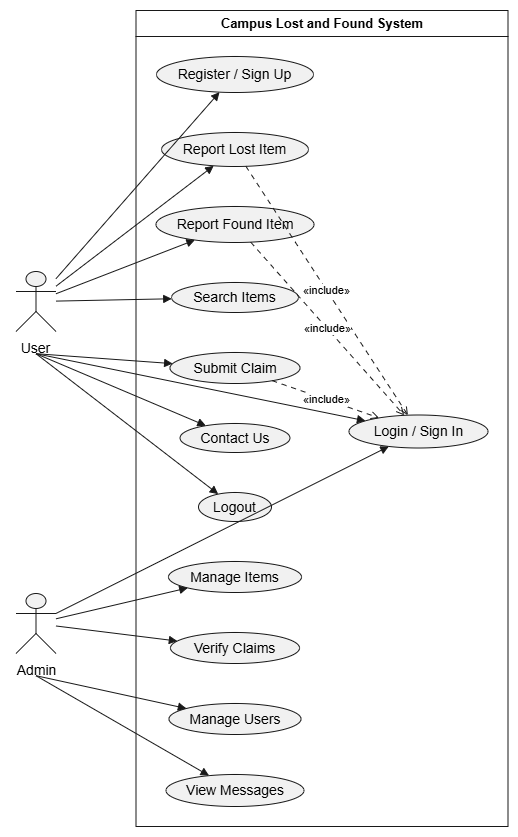

The diagram above was exported from draw.io. Its source (the exported page's mxGraphModel, read from the mxfile embedded in the PNG):
<mxGraphModel dx="1704" dy="936" grid="1" gridSize="10" guides="1" tooltips="1" connect="1" arrows="1" fold="1" page="1" pageScale="1" pageWidth="827" pageHeight="1169" math="0" shadow="0">
  <root>
    <mxCell id="0" />
    <mxCell id="1" parent="0" />
    <UserObject label="" plantUmlData="{&#10;  &quot;data&quot;: &quot;@startuml\nleft to right direction\nactor User\nactor Admin\nrectangle \&quot;Campus Lost and Found System\&quot; {\n  usecase \&quot;Register / Sign Up\&quot; as UC1\n  usecase \&quot;Login / Sign In\&quot; as UC2\n  usecase \&quot;Report Lost Item\&quot; as UC3\n  usecase \&quot;Report Found Item\&quot; as UC4\n  usecase \&quot;Search Items\&quot; as UC5\n  usecase \&quot;Submit Claim\&quot; as UC6\n  usecase \&quot;Contact Us\&quot; as UC7\n  usecase \&quot;Logout\&quot; as UC8\n  usecase \&quot;Manage Items\&quot; as UC9\n  usecase \&quot;Verify Claims\&quot; as UC10\n  usecase \&quot;Manage Users\&quot; as UC11\n  usecase \&quot;View Messages\&quot; as UC12\n}\nUser --&gt; UC1\nUser --&gt; UC2\nUser --&gt; UC3\nUser --&gt; UC4\nUser --&gt; UC5\nUser --&gt; UC6\nUser --&gt; UC7\nUser --&gt; UC8\nAdmin --&gt; UC2\nAdmin --&gt; UC9\nAdmin --&gt; UC10\nAdmin --&gt; UC11\nAdmin --&gt; UC12\nUC3 ..&gt; UC2 : &lt;&lt;include&gt;&gt;\nUC4 ..&gt; UC2 : &lt;&lt;include&gt;&gt;\nUC6 ..&gt; UC2 : &lt;&lt;include&gt;&gt;\n@enduml&quot;,&#10;  &quot;config&quot;: null&#10;}" id="kVmCBDxPf8-vOoGOVI_N-17">
      <mxCell connectable="0" parent="1" style="group;transparentBounds=1;editIcon=1;lockedGroup=0;groupPadding=10;" vertex="1">
        <mxGeometry as="geometry" />
      </mxCell>
    </UserObject>
    <UserObject label="Campus Lost and Found System" plantUmlId="rect_0" plantUmlBaseStyle="swimlane;collapsible=0;startSize=26;fillColor=none;strokeColor=#181818;fontColor=#000000;fontSize=13;fontStyle=1;whiteSpace=wrap;" plantUmlBaseValue="Campus Lost and Found System" id="kVmCBDxPf8-vOoGOVI_N-18">
      <mxCell parent="kVmCBDxPf8-vOoGOVI_N-17" style="swimlane;collapsible=0;startSize=26;fillColor=none;strokeColor=#181818;fontColor=#000000;fontSize=13;fontStyle=1;whiteSpace=wrap;" vertex="1">
        <mxGeometry height="816" width="372" x="155.5" y="30" as="geometry" />
      </mxCell>
    </UserObject>
    <UserObject label="Register / Sign Up" plantUmlId="uc_1" plantUmlBaseStyle="ellipse;html=1;fillColor=#F1F1F1;strokeColor=#181818;whiteSpace=wrap;fontColor=#000000;fontSize=14;" plantUmlBaseValue="Register / Sign Up" id="kVmCBDxPf8-vOoGOVI_N-19">
      <mxCell parent="kVmCBDxPf8-vOoGOVI_N-18" style="ellipse;html=1;fillColor=#F1F1F1;strokeColor=#181818;whiteSpace=wrap;fontColor=#000000;fontSize=14;" vertex="1">
        <mxGeometry height="36" width="157" x="20.5" y="46" as="geometry" />
      </mxCell>
    </UserObject>
    <UserObject label="Report Lost Item" plantUmlId="uc_2" plantUmlBaseStyle="ellipse;html=1;fillColor=#F1F1F1;strokeColor=#181818;whiteSpace=wrap;fontColor=#000000;fontSize=14;" plantUmlBaseValue="Report Lost Item" id="kVmCBDxPf8-vOoGOVI_N-20">
      <mxCell parent="kVmCBDxPf8-vOoGOVI_N-18" style="ellipse;html=1;fillColor=#F1F1F1;strokeColor=#181818;whiteSpace=wrap;fontColor=#000000;fontSize=14;" vertex="1">
        <mxGeometry height="34" width="147" x="25.5" y="122" as="geometry" />
      </mxCell>
    </UserObject>
    <UserObject label="Report Found Item" plantUmlId="uc_3" plantUmlBaseStyle="ellipse;html=1;fillColor=#F1F1F1;strokeColor=#181818;whiteSpace=wrap;fontColor=#000000;fontSize=14;" plantUmlBaseValue="Report Found Item" id="kVmCBDxPf8-vOoGOVI_N-21">
      <mxCell parent="kVmCBDxPf8-vOoGOVI_N-18" style="ellipse;html=1;fillColor=#F1F1F1;strokeColor=#181818;whiteSpace=wrap;fontColor=#000000;fontSize=14;" vertex="1">
        <mxGeometry height="36" width="158" x="20" y="196" as="geometry" />
      </mxCell>
    </UserObject>
    <UserObject label="Search Items" plantUmlId="uc_4" plantUmlBaseStyle="ellipse;html=1;fillColor=#F1F1F1;strokeColor=#181818;whiteSpace=wrap;fontColor=#000000;fontSize=14;" plantUmlBaseValue="Search Items" id="kVmCBDxPf8-vOoGOVI_N-22">
      <mxCell parent="kVmCBDxPf8-vOoGOVI_N-18" style="ellipse;html=1;fillColor=#F1F1F1;strokeColor=#181818;whiteSpace=wrap;fontColor=#000000;fontSize=14;" vertex="1">
        <mxGeometry height="30" width="127" x="35.5" y="272" as="geometry" />
      </mxCell>
    </UserObject>
    <UserObject label="Submit Claim" plantUmlId="uc_5" plantUmlBaseStyle="ellipse;html=1;fillColor=#F1F1F1;strokeColor=#181818;whiteSpace=wrap;fontColor=#000000;fontSize=14;" plantUmlBaseValue="Submit Claim" id="kVmCBDxPf8-vOoGOVI_N-23">
      <mxCell parent="kVmCBDxPf8-vOoGOVI_N-18" style="ellipse;html=1;fillColor=#F1F1F1;strokeColor=#181818;whiteSpace=wrap;fontColor=#000000;fontSize=14;" vertex="1">
        <mxGeometry height="31" width="130" x="34" y="342" as="geometry" />
      </mxCell>
    </UserObject>
    <UserObject label="Contact Us" plantUmlId="uc_6" plantUmlBaseStyle="ellipse;html=1;fillColor=#F1F1F1;strokeColor=#181818;whiteSpace=wrap;fontColor=#000000;fontSize=14;" plantUmlBaseValue="Contact Us" id="kVmCBDxPf8-vOoGOVI_N-24">
      <mxCell parent="kVmCBDxPf8-vOoGOVI_N-18" style="ellipse;html=1;fillColor=#F1F1F1;strokeColor=#181818;whiteSpace=wrap;fontColor=#000000;fontSize=14;" vertex="1">
        <mxGeometry height="29" width="110" x="44" y="413" as="geometry" />
      </mxCell>
    </UserObject>
    <UserObject label="Logout" plantUmlId="uc_7" plantUmlBaseStyle="ellipse;html=1;fillColor=#F1F1F1;strokeColor=#181818;whiteSpace=wrap;fontColor=#000000;fontSize=14;" plantUmlBaseValue="Logout" id="kVmCBDxPf8-vOoGOVI_N-25">
      <mxCell parent="kVmCBDxPf8-vOoGOVI_N-18" style="ellipse;html=1;fillColor=#F1F1F1;strokeColor=#181818;whiteSpace=wrap;fontColor=#000000;fontSize=14;" vertex="1">
        <mxGeometry height="29" width="73" x="62.5" y="482" as="geometry" />
      </mxCell>
    </UserObject>
    <UserObject label="Manage Items" plantUmlId="uc_8" plantUmlBaseStyle="ellipse;html=1;fillColor=#F1F1F1;strokeColor=#181818;whiteSpace=wrap;fontColor=#000000;fontSize=14;" plantUmlBaseValue="Manage Items" id="kVmCBDxPf8-vOoGOVI_N-26">
      <mxCell parent="kVmCBDxPf8-vOoGOVI_N-18" style="ellipse;html=1;fillColor=#F1F1F1;strokeColor=#181818;whiteSpace=wrap;fontColor=#000000;fontSize=14;" vertex="1">
        <mxGeometry height="31" width="133" x="32.5" y="551" as="geometry" />
      </mxCell>
    </UserObject>
    <UserObject label="Verify Claims" plantUmlId="uc_9" plantUmlBaseStyle="ellipse;html=1;fillColor=#F1F1F1;strokeColor=#181818;whiteSpace=wrap;fontColor=#000000;fontSize=14;" plantUmlBaseValue="Verify Claims" id="kVmCBDxPf8-vOoGOVI_N-27">
      <mxCell parent="kVmCBDxPf8-vOoGOVI_N-18" style="ellipse;html=1;fillColor=#F1F1F1;strokeColor=#181818;whiteSpace=wrap;fontColor=#000000;fontSize=14;" vertex="1">
        <mxGeometry height="31" width="129" x="34.5" y="622" as="geometry" />
      </mxCell>
    </UserObject>
    <UserObject label="Manage Users" plantUmlId="uc_10" plantUmlBaseStyle="ellipse;html=1;fillColor=#F1F1F1;strokeColor=#181818;whiteSpace=wrap;fontColor=#000000;fontSize=14;" plantUmlBaseValue="Manage Users" id="kVmCBDxPf8-vOoGOVI_N-28">
      <mxCell parent="kVmCBDxPf8-vOoGOVI_N-18" style="ellipse;html=1;fillColor=#F1F1F1;strokeColor=#181818;whiteSpace=wrap;fontColor=#000000;fontSize=14;" vertex="1">
        <mxGeometry height="31" width="132" x="33" y="693" as="geometry" />
      </mxCell>
    </UserObject>
    <UserObject label="View Messages" plantUmlId="uc_11" plantUmlBaseStyle="ellipse;html=1;fillColor=#F1F1F1;strokeColor=#181818;whiteSpace=wrap;fontColor=#000000;fontSize=14;" plantUmlBaseValue="View Messages" id="kVmCBDxPf8-vOoGOVI_N-29">
      <mxCell parent="kVmCBDxPf8-vOoGOVI_N-18" style="ellipse;html=1;fillColor=#F1F1F1;strokeColor=#181818;whiteSpace=wrap;fontColor=#000000;fontSize=14;" vertex="1">
        <mxGeometry height="32" width="138" x="30" y="764" as="geometry" />
      </mxCell>
    </UserObject>
    <UserObject label="Login / Sign In" plantUmlId="uc_12" plantUmlBaseStyle="ellipse;html=1;fillColor=#F1F1F1;strokeColor=#181818;whiteSpace=wrap;fontColor=#000000;fontSize=14;" plantUmlBaseValue="Login / Sign In" id="kVmCBDxPf8-vOoGOVI_N-30">
      <mxCell parent="kVmCBDxPf8-vOoGOVI_N-18" style="ellipse;html=1;fillColor=#F1F1F1;strokeColor=#181818;whiteSpace=wrap;fontColor=#000000;fontSize=14;" vertex="1">
        <mxGeometry height="33" width="139" x="213" y="404.5" as="geometry" />
      </mxCell>
    </UserObject>
    <UserObject label="«include»" plantUmlId="rel_30" plantUmlBaseStyle="endArrow=open;dashed=1;dashPattern=5 5;strokeColor=#181818;fontColor=#000000;fontSize=11;edgeStyle=none;rounded=0;html=1;curved=0;endSize=6;sourcePerimeterSpacing=0;targetPerimeterSpacing=0;" plantUmlBaseValue="«include»" id="kVmCBDxPf8-vOoGOVI_N-48">
      <mxCell edge="1" parent="kVmCBDxPf8-vOoGOVI_N-18" source="kVmCBDxPf8-vOoGOVI_N-20" style="endArrow=open;dashed=1;dashPattern=5 5;strokeColor=#181818;fontColor=#000000;fontSize=11;edgeStyle=none;rounded=0;html=1;curved=0;endSize=6;sourcePerimeterSpacing=0;targetPerimeterSpacing=0;" target="kVmCBDxPf8-vOoGOVI_N-30">
        <mxGeometry relative="1" as="geometry" />
      </mxCell>
    </UserObject>
    <UserObject label="«include»" plantUmlId="rel_31" plantUmlBaseStyle="endArrow=open;dashed=1;dashPattern=5 5;strokeColor=#181818;fontColor=#000000;fontSize=11;edgeStyle=none;rounded=0;html=1;curved=0;endSize=6;sourcePerimeterSpacing=0;targetPerimeterSpacing=0;" plantUmlBaseValue="«include»" id="kVmCBDxPf8-vOoGOVI_N-49">
      <mxCell edge="1" parent="kVmCBDxPf8-vOoGOVI_N-18" source="kVmCBDxPf8-vOoGOVI_N-21" style="endArrow=open;dashed=1;dashPattern=5 5;strokeColor=#181818;fontColor=#000000;fontSize=11;edgeStyle=none;rounded=0;html=1;curved=0;endSize=6;sourcePerimeterSpacing=0;targetPerimeterSpacing=0;" target="kVmCBDxPf8-vOoGOVI_N-30">
        <mxGeometry relative="1" as="geometry" />
      </mxCell>
    </UserObject>
    <UserObject label="«include»" plantUmlId="rel_32" plantUmlBaseStyle="endArrow=open;dashed=1;dashPattern=5 5;strokeColor=#181818;fontColor=#000000;fontSize=11;edgeStyle=none;rounded=0;html=1;curved=0;endSize=6;sourcePerimeterSpacing=0;targetPerimeterSpacing=0;" plantUmlBaseValue="«include»" id="kVmCBDxPf8-vOoGOVI_N-50">
      <mxCell edge="1" parent="kVmCBDxPf8-vOoGOVI_N-18" source="kVmCBDxPf8-vOoGOVI_N-23" style="endArrow=open;dashed=1;dashPattern=5 5;strokeColor=#181818;fontColor=#000000;fontSize=11;edgeStyle=none;rounded=0;html=1;curved=0;endSize=6;sourcePerimeterSpacing=0;targetPerimeterSpacing=0;" target="kVmCBDxPf8-vOoGOVI_N-30">
        <mxGeometry relative="1" as="geometry" />
      </mxCell>
    </UserObject>
    <UserObject label="" plantUmlId="actor_13" plantUmlBaseStyle="shape=umlActor;html=1;fillColor=#F1F1F1;strokeColor=#181818;fontColor=#000000;fontSize=14;" plantUmlBaseValue="" id="kVmCBDxPf8-vOoGOVI_N-31">
      <mxCell parent="kVmCBDxPf8-vOoGOVI_N-17" style="shape=umlActor;html=1;fillColor=#F1F1F1;strokeColor=#181818;fontColor=#000000;fontSize=14;" vertex="1">
        <mxGeometry height="60" width="40" x="35.5" y="291" as="geometry" />
      </mxCell>
    </UserObject>
    <UserObject label="User" plantUmlId="actorlbl_14" plantUmlBaseStyle="text;html=1;align=center;verticalAlign=top;fontColor=#000000;fontSize=14;" plantUmlBaseValue="User" id="kVmCBDxPf8-vOoGOVI_N-32">
      <mxCell parent="kVmCBDxPf8-vOoGOVI_N-17" style="text;html=1;align=center;verticalAlign=top;fontColor=#000000;fontSize=14;" vertex="1">
        <mxGeometry height="17" width="40" x="35.5" y="353" as="geometry" />
      </mxCell>
    </UserObject>
    <UserObject label="" plantUmlId="actor_15" plantUmlBaseStyle="shape=umlActor;html=1;fillColor=#F1F1F1;strokeColor=#181818;fontColor=#000000;fontSize=14;" plantUmlBaseValue="" id="kVmCBDxPf8-vOoGOVI_N-33">
      <mxCell parent="kVmCBDxPf8-vOoGOVI_N-17" style="shape=umlActor;html=1;fillColor=#F1F1F1;strokeColor=#181818;fontColor=#000000;fontSize=14;" vertex="1">
        <mxGeometry height="60" width="40" x="35.5" y="613" as="geometry" />
      </mxCell>
    </UserObject>
    <UserObject label="Admin" plantUmlId="actorlbl_16" plantUmlBaseStyle="text;html=1;align=center;verticalAlign=top;fontColor=#000000;fontSize=14;" plantUmlBaseValue="Admin" id="kVmCBDxPf8-vOoGOVI_N-34">
      <mxCell parent="kVmCBDxPf8-vOoGOVI_N-17" style="text;html=1;align=center;verticalAlign=top;fontColor=#000000;fontSize=14;" vertex="1">
        <mxGeometry height="17" width="51" x="30" y="675" as="geometry" />
      </mxCell>
    </UserObject>
    <UserObject label="" plantUmlId="rel_17" plantUmlBaseStyle="endArrow=block;endFill=1;strokeColor=#181818;fontColor=#000000;fontSize=11;edgeStyle=none;rounded=0;html=1;curved=0;endSize=6;sourcePerimeterSpacing=0;targetPerimeterSpacing=0;" plantUmlBaseValue="" id="kVmCBDxPf8-vOoGOVI_N-35">
      <mxCell edge="1" parent="kVmCBDxPf8-vOoGOVI_N-17" source="kVmCBDxPf8-vOoGOVI_N-31" style="endArrow=block;endFill=1;strokeColor=#181818;fontColor=#000000;fontSize=11;edgeStyle=none;rounded=0;html=1;curved=0;endSize=6;sourcePerimeterSpacing=0;targetPerimeterSpacing=0;" target="kVmCBDxPf8-vOoGOVI_N-19">
        <mxGeometry relative="1" as="geometry" />
      </mxCell>
    </UserObject>
    <UserObject label="" plantUmlId="rel_18" plantUmlBaseStyle="endArrow=block;endFill=1;strokeColor=#181818;fontColor=#000000;fontSize=11;edgeStyle=none;rounded=0;html=1;exitX=0.5;exitY=1.37;exitPerimeter=0;curved=0;endSize=6;sourcePerimeterSpacing=0;targetPerimeterSpacing=0;" plantUmlBaseValue="" id="kVmCBDxPf8-vOoGOVI_N-36">
      <mxCell edge="1" parent="kVmCBDxPf8-vOoGOVI_N-17" source="kVmCBDxPf8-vOoGOVI_N-31" style="endArrow=block;endFill=1;strokeColor=#181818;fontColor=#000000;fontSize=11;edgeStyle=none;rounded=0;html=1;exitX=0.5;exitY=1.37;exitPerimeter=0;curved=0;endSize=6;sourcePerimeterSpacing=0;targetPerimeterSpacing=0;" target="kVmCBDxPf8-vOoGOVI_N-30">
        <mxGeometry relative="1" as="geometry" />
      </mxCell>
    </UserObject>
    <UserObject label="" plantUmlId="rel_19" plantUmlBaseStyle="endArrow=block;endFill=1;strokeColor=#181818;fontColor=#000000;fontSize=11;edgeStyle=none;rounded=0;html=1;curved=0;endSize=6;sourcePerimeterSpacing=0;targetPerimeterSpacing=0;" plantUmlBaseValue="" id="kVmCBDxPf8-vOoGOVI_N-37">
      <mxCell edge="1" parent="kVmCBDxPf8-vOoGOVI_N-17" source="kVmCBDxPf8-vOoGOVI_N-31" style="endArrow=block;endFill=1;strokeColor=#181818;fontColor=#000000;fontSize=11;edgeStyle=none;rounded=0;html=1;curved=0;endSize=6;sourcePerimeterSpacing=0;targetPerimeterSpacing=0;" target="kVmCBDxPf8-vOoGOVI_N-20">
        <mxGeometry relative="1" as="geometry" />
      </mxCell>
    </UserObject>
    <UserObject label="" plantUmlId="rel_20" plantUmlBaseStyle="endArrow=block;endFill=1;strokeColor=#181818;fontColor=#000000;fontSize=11;edgeStyle=none;rounded=0;html=1;curved=0;endSize=6;sourcePerimeterSpacing=0;targetPerimeterSpacing=0;" plantUmlBaseValue="" id="kVmCBDxPf8-vOoGOVI_N-38">
      <mxCell edge="1" parent="kVmCBDxPf8-vOoGOVI_N-17" source="kVmCBDxPf8-vOoGOVI_N-31" style="endArrow=block;endFill=1;strokeColor=#181818;fontColor=#000000;fontSize=11;edgeStyle=none;rounded=0;html=1;curved=0;endSize=6;sourcePerimeterSpacing=0;targetPerimeterSpacing=0;" target="kVmCBDxPf8-vOoGOVI_N-21">
        <mxGeometry relative="1" as="geometry" />
      </mxCell>
    </UserObject>
    <UserObject label="" plantUmlId="rel_21" plantUmlBaseStyle="endArrow=block;endFill=1;strokeColor=#181818;fontColor=#000000;fontSize=11;edgeStyle=none;rounded=0;html=1;curved=0;endSize=6;sourcePerimeterSpacing=0;targetPerimeterSpacing=0;" plantUmlBaseValue="" id="kVmCBDxPf8-vOoGOVI_N-39">
      <mxCell edge="1" parent="kVmCBDxPf8-vOoGOVI_N-17" source="kVmCBDxPf8-vOoGOVI_N-31" style="endArrow=block;endFill=1;strokeColor=#181818;fontColor=#000000;fontSize=11;edgeStyle=none;rounded=0;html=1;curved=0;endSize=6;sourcePerimeterSpacing=0;targetPerimeterSpacing=0;" target="kVmCBDxPf8-vOoGOVI_N-22">
        <mxGeometry relative="1" as="geometry" />
      </mxCell>
    </UserObject>
    <UserObject label="" plantUmlId="rel_22" plantUmlBaseStyle="endArrow=block;endFill=1;strokeColor=#181818;fontColor=#000000;fontSize=11;edgeStyle=none;rounded=0;html=1;exitX=0.5;exitY=1.37;exitPerimeter=0;curved=0;endSize=6;sourcePerimeterSpacing=0;targetPerimeterSpacing=0;" plantUmlBaseValue="" id="kVmCBDxPf8-vOoGOVI_N-40">
      <mxCell edge="1" parent="kVmCBDxPf8-vOoGOVI_N-17" source="kVmCBDxPf8-vOoGOVI_N-31" style="endArrow=block;endFill=1;strokeColor=#181818;fontColor=#000000;fontSize=11;edgeStyle=none;rounded=0;html=1;exitX=0.5;exitY=1.37;exitPerimeter=0;curved=0;endSize=6;sourcePerimeterSpacing=0;targetPerimeterSpacing=0;" target="kVmCBDxPf8-vOoGOVI_N-23">
        <mxGeometry relative="1" as="geometry" />
      </mxCell>
    </UserObject>
    <UserObject label="" plantUmlId="rel_23" plantUmlBaseStyle="endArrow=block;endFill=1;strokeColor=#181818;fontColor=#000000;fontSize=11;edgeStyle=none;rounded=0;html=1;exitX=0.5;exitY=1.37;exitPerimeter=0;curved=0;endSize=6;sourcePerimeterSpacing=0;targetPerimeterSpacing=0;" plantUmlBaseValue="" id="kVmCBDxPf8-vOoGOVI_N-41">
      <mxCell edge="1" parent="kVmCBDxPf8-vOoGOVI_N-17" source="kVmCBDxPf8-vOoGOVI_N-31" style="endArrow=block;endFill=1;strokeColor=#181818;fontColor=#000000;fontSize=11;edgeStyle=none;rounded=0;html=1;exitX=0.5;exitY=1.37;exitPerimeter=0;curved=0;endSize=6;sourcePerimeterSpacing=0;targetPerimeterSpacing=0;" target="kVmCBDxPf8-vOoGOVI_N-24">
        <mxGeometry relative="1" as="geometry" />
      </mxCell>
    </UserObject>
    <UserObject label="" plantUmlId="rel_24" plantUmlBaseStyle="endArrow=block;endFill=1;strokeColor=#181818;fontColor=#000000;fontSize=11;edgeStyle=none;rounded=0;html=1;exitX=0.5;exitY=1.37;exitPerimeter=0;curved=0;endSize=6;sourcePerimeterSpacing=0;targetPerimeterSpacing=0;" plantUmlBaseValue="" id="kVmCBDxPf8-vOoGOVI_N-42">
      <mxCell edge="1" parent="kVmCBDxPf8-vOoGOVI_N-17" source="kVmCBDxPf8-vOoGOVI_N-31" style="endArrow=block;endFill=1;strokeColor=#181818;fontColor=#000000;fontSize=11;edgeStyle=none;rounded=0;html=1;exitX=0.5;exitY=1.37;exitPerimeter=0;curved=0;endSize=6;sourcePerimeterSpacing=0;targetPerimeterSpacing=0;" target="kVmCBDxPf8-vOoGOVI_N-25">
        <mxGeometry relative="1" as="geometry" />
      </mxCell>
    </UserObject>
    <UserObject label="" plantUmlId="rel_25" plantUmlBaseStyle="endArrow=block;endFill=1;strokeColor=#181818;fontColor=#000000;fontSize=11;edgeStyle=none;rounded=0;html=1;curved=0;endSize=6;sourcePerimeterSpacing=0;targetPerimeterSpacing=0;" plantUmlBaseValue="" id="kVmCBDxPf8-vOoGOVI_N-43">
      <mxCell edge="1" parent="kVmCBDxPf8-vOoGOVI_N-17" source="kVmCBDxPf8-vOoGOVI_N-33" style="endArrow=block;endFill=1;strokeColor=#181818;fontColor=#000000;fontSize=11;edgeStyle=none;rounded=0;html=1;curved=0;endSize=6;sourcePerimeterSpacing=0;targetPerimeterSpacing=0;" target="kVmCBDxPf8-vOoGOVI_N-30">
        <mxGeometry relative="1" as="geometry" />
      </mxCell>
    </UserObject>
    <UserObject label="" plantUmlId="rel_26" plantUmlBaseStyle="endArrow=block;endFill=1;strokeColor=#181818;fontColor=#000000;fontSize=11;edgeStyle=none;rounded=0;html=1;curved=0;endSize=6;sourcePerimeterSpacing=0;targetPerimeterSpacing=0;" plantUmlBaseValue="" id="kVmCBDxPf8-vOoGOVI_N-44">
      <mxCell edge="1" parent="kVmCBDxPf8-vOoGOVI_N-17" source="kVmCBDxPf8-vOoGOVI_N-33" style="endArrow=block;endFill=1;strokeColor=#181818;fontColor=#000000;fontSize=11;edgeStyle=none;rounded=0;html=1;curved=0;endSize=6;sourcePerimeterSpacing=0;targetPerimeterSpacing=0;" target="kVmCBDxPf8-vOoGOVI_N-26">
        <mxGeometry relative="1" as="geometry" />
      </mxCell>
    </UserObject>
    <UserObject label="" plantUmlId="rel_27" plantUmlBaseStyle="endArrow=block;endFill=1;strokeColor=#181818;fontColor=#000000;fontSize=11;edgeStyle=none;rounded=0;html=1;curved=0;endSize=6;sourcePerimeterSpacing=0;targetPerimeterSpacing=0;" plantUmlBaseValue="" id="kVmCBDxPf8-vOoGOVI_N-45">
      <mxCell edge="1" parent="kVmCBDxPf8-vOoGOVI_N-17" source="kVmCBDxPf8-vOoGOVI_N-33" style="endArrow=block;endFill=1;strokeColor=#181818;fontColor=#000000;fontSize=11;edgeStyle=none;rounded=0;html=1;curved=0;endSize=6;sourcePerimeterSpacing=0;targetPerimeterSpacing=0;" target="kVmCBDxPf8-vOoGOVI_N-27">
        <mxGeometry relative="1" as="geometry" />
      </mxCell>
    </UserObject>
    <UserObject label="" plantUmlId="rel_28" plantUmlBaseStyle="endArrow=block;endFill=1;strokeColor=#181818;fontColor=#000000;fontSize=11;edgeStyle=none;rounded=0;html=1;exitX=0.5;exitY=1.37;exitPerimeter=0;curved=0;endSize=6;sourcePerimeterSpacing=0;targetPerimeterSpacing=0;" plantUmlBaseValue="" id="kVmCBDxPf8-vOoGOVI_N-46">
      <mxCell edge="1" parent="kVmCBDxPf8-vOoGOVI_N-17" source="kVmCBDxPf8-vOoGOVI_N-33" style="endArrow=block;endFill=1;strokeColor=#181818;fontColor=#000000;fontSize=11;edgeStyle=none;rounded=0;html=1;exitX=0.5;exitY=1.37;exitPerimeter=0;curved=0;endSize=6;sourcePerimeterSpacing=0;targetPerimeterSpacing=0;" target="kVmCBDxPf8-vOoGOVI_N-28">
        <mxGeometry relative="1" as="geometry" />
      </mxCell>
    </UserObject>
    <UserObject label="" plantUmlId="rel_29" plantUmlBaseStyle="endArrow=block;endFill=1;strokeColor=#181818;fontColor=#000000;fontSize=11;edgeStyle=none;rounded=0;html=1;exitX=0.5;exitY=1.37;exitPerimeter=0;curved=0;endSize=6;sourcePerimeterSpacing=0;targetPerimeterSpacing=0;" plantUmlBaseValue="" id="kVmCBDxPf8-vOoGOVI_N-47">
      <mxCell edge="1" parent="kVmCBDxPf8-vOoGOVI_N-17" source="kVmCBDxPf8-vOoGOVI_N-33" style="endArrow=block;endFill=1;strokeColor=#181818;fontColor=#000000;fontSize=11;edgeStyle=none;rounded=0;html=1;exitX=0.5;exitY=1.37;exitPerimeter=0;curved=0;endSize=6;sourcePerimeterSpacing=0;targetPerimeterSpacing=0;" target="kVmCBDxPf8-vOoGOVI_N-29">
        <mxGeometry relative="1" as="geometry" />
      </mxCell>
    </UserObject>
  </root>
</mxGraphModel>